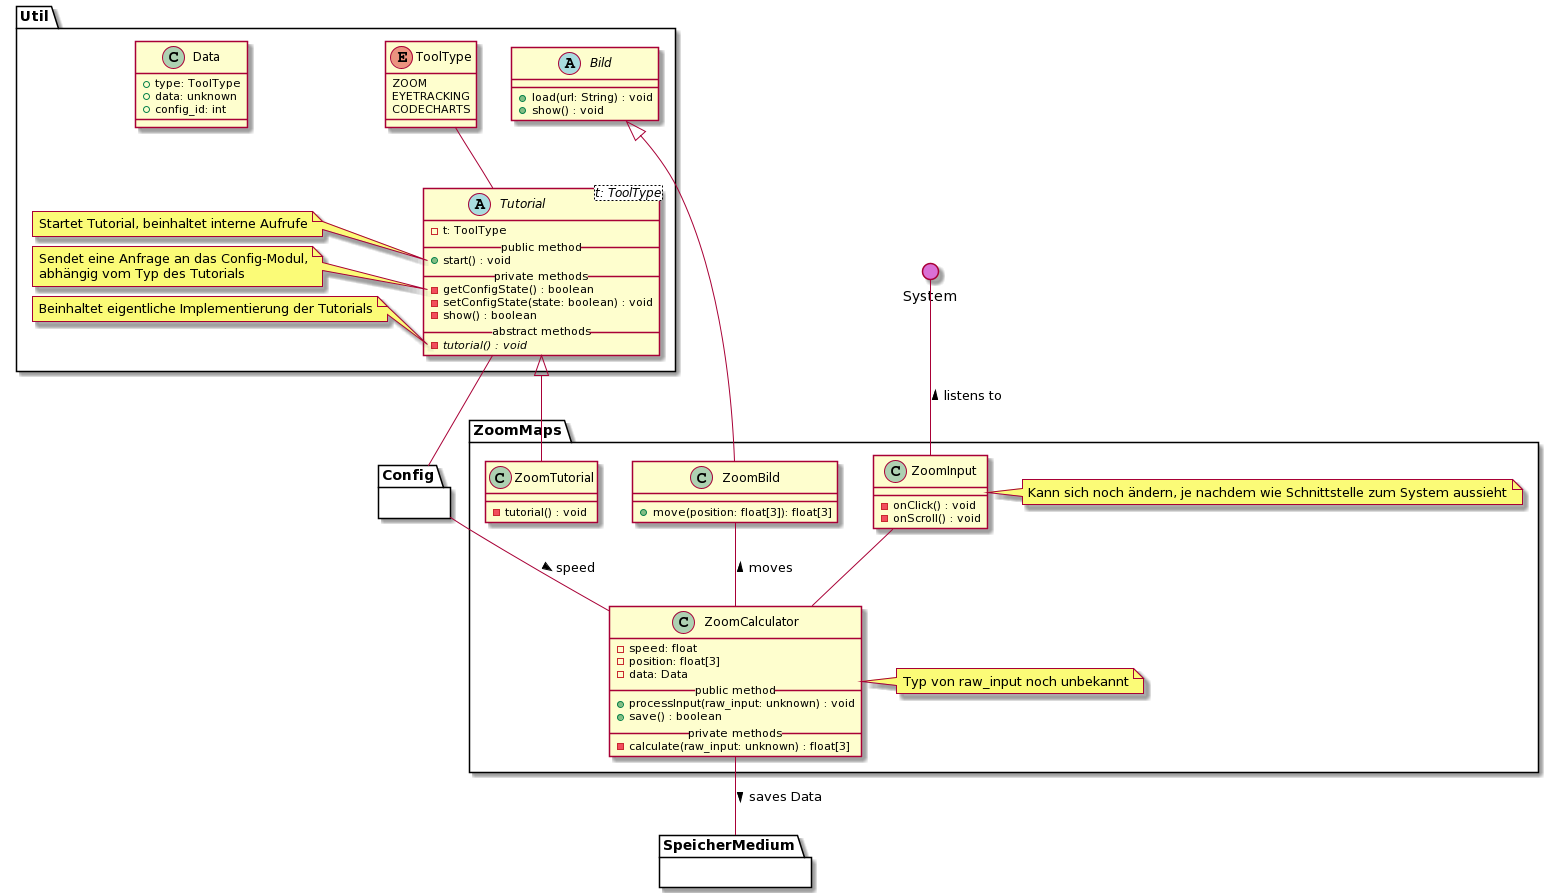

The diagram above was rendered by PlantUML. Its source (embedded in the PNG):
@startuml
' skinparam backgroundColor transparent
() System #DA70D5
top to bottom direction

package Util {
    ' --- TUTORIAL ---
    abstract Tutorial<t: ToolType> {
      - t: ToolType
      __public method__
      + start() : void
      __private methods__
      - getConfigState() : boolean
      - setConfigState(state: boolean) : void
      - show() : boolean
      __abstract methods__
      - {abstract} tutorial() : void
    }

    enum ToolType {
      ZOOM
      EYETRACKING
      CODECHARTS
    }

    ' Notes
    note left of Tutorial::start
        Startet Tutorial, beinhaltet interne Aufrufe
    end note
    note left of Tutorial::getConfigState
        Sendet eine Anfrage an das Config-Modul,
        abhängig vom Typ des Tutorials
    end note
    note left of Tutorial::tutorial
        Beinhaltet eigentliche Implementierung der Tutorials
    end note

    ' Interaktionen
    Tutorial -u- ToolType
    Tutorial -d- Config


    ' --- BILD ---

    abstract Bild {
      + load(url: String) : void
      + show() : void
    }

    class Data {
        + type: ToolType
        + data: unknown
        + config_id: int
    }
}



' === ZOOM MAPS ===
package ZoomMaps {

    ' Zoom Input
    class ZoomInput {
        - onClick() : void
        - onScroll() : void
    }

    ' Notiz
    note right of ZoomInput
        Kann sich noch ändern, je nachdem wie Schnittstelle zum System aussieht
    end note

    ' Zoom Tutorial
    class ZoomTutorial {
        - tutorial() : void
    }

    ' Zoom Calculator
    class ZoomCalculator {
        - speed: float
        - position: float[3]
        - data: Data
        __public method__
        + processInput(raw_input: unknown) : void
        + save() : boolean
        __private methods__
        - calculate(raw_input: unknown) : float[3]
    }

    ' Notiz
    note right of ZoomCalculator
        Typ von raw_input noch unbekannt
    end note

    ' Zoom Bild
    class ZoomBild {
        + move(position: float[3]): float[3]
    }


    ' Vererbungen
    Bild <|-- ZoomBild
    Tutorial <|-- ZoomTutorial

    ' Interaktionen
    ZoomInput -d- ZoomCalculator
    ZoomCalculator  -u- ZoomBild : > moves

    ' Andere Module
    ZoomCalculator -- SpeicherMedium : > saves Data
    ZoomCalculator -l- Config : < speed
    ZoomInput -u- System : > listens to

}

' Blackboxen / Andere Module
package Config {}

package SpeicherMedium {}
@enduml